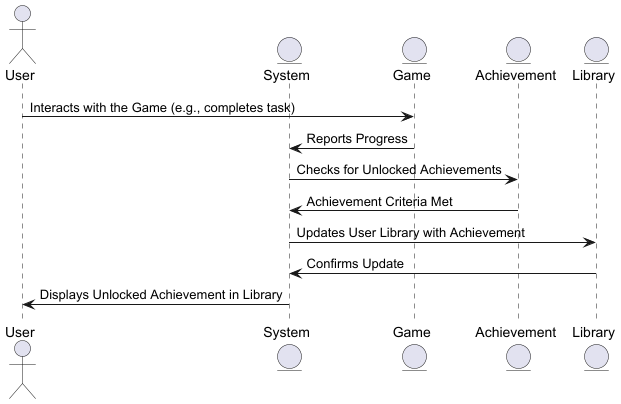

The diagram above was rendered by PlantUML. Its source (embedded in the PNG):
@startuml
actor User
entity System
entity Game
entity Achievement
entity Library

User -> Game : Interacts with the Game (e.g., completes task)
Game -> System : Reports Progress
System -> Achievement : Checks for Unlocked Achievements
Achievement -> System : Achievement Criteria Met
System -> Library : Updates User Library with Achievement
Library -> System : Confirms Update
System -> User : Displays Unlocked Achievement in Library
@enduml